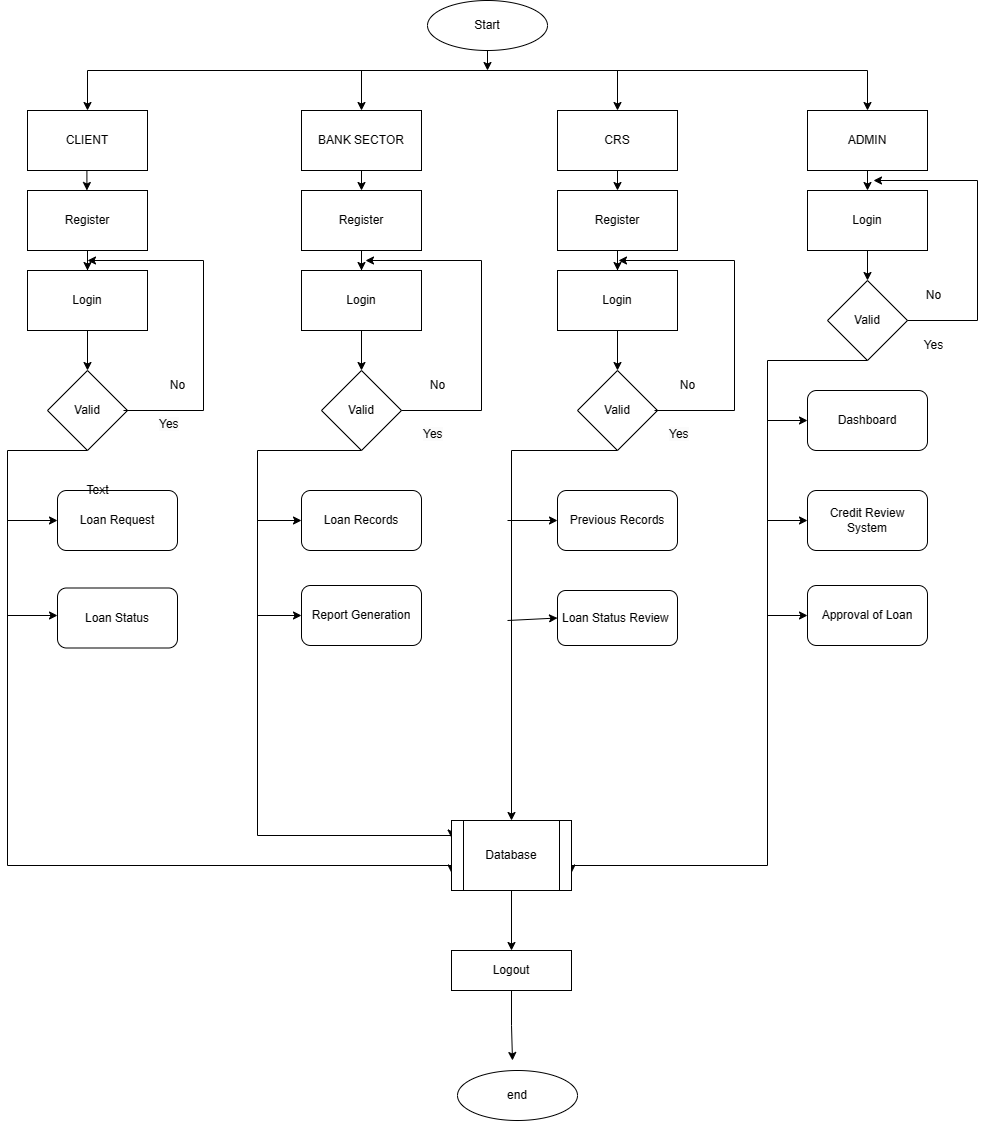

The diagram above was exported from draw.io. Its source (the exported page's mxGraphModel, read from the mxfile embedded in the PNG):
<mxGraphModel dx="2835" dy="1146" grid="1" gridSize="10" guides="1" tooltips="1" connect="1" arrows="1" fold="1" page="1" pageScale="1" pageWidth="827" pageHeight="1169" math="0" shadow="0">
  <root>
    <mxCell id="0" />
    <mxCell id="1" parent="0" />
    <object label="Start" id="J4KwAwCDVtgwkX410n_B-1">
      <mxCell style="ellipse;whiteSpace=wrap;html=1;" parent="1" vertex="1">
        <mxGeometry x="330" y="10" width="120" height="50" as="geometry" />
      </mxCell>
    </object>
    <mxCell id="J4KwAwCDVtgwkX410n_B-2" style="edgeStyle=orthogonalEdgeStyle;rounded=0;orthogonalLoop=1;jettySize=auto;html=1;exitX=0.5;exitY=1;exitDx=0;exitDy=0;" parent="1" source="J4KwAwCDVtgwkX410n_B-1" target="J4KwAwCDVtgwkX410n_B-1" edge="1">
      <mxGeometry relative="1" as="geometry" />
    </mxCell>
    <mxCell id="J4KwAwCDVtgwkX410n_B-4" value="CLIENT" style="rounded=0;whiteSpace=wrap;html=1;" parent="1" vertex="1">
      <mxGeometry x="-70" y="120" width="120" height="60" as="geometry" />
    </mxCell>
    <mxCell id="J4KwAwCDVtgwkX410n_B-5" value="BANK SECTOR" style="rounded=0;whiteSpace=wrap;html=1;" parent="1" vertex="1">
      <mxGeometry x="204" y="120" width="120" height="60" as="geometry" />
    </mxCell>
    <mxCell id="J4KwAwCDVtgwkX410n_B-6" value="CRS" style="rounded=0;whiteSpace=wrap;html=1;" parent="1" vertex="1">
      <mxGeometry x="460" y="120" width="120" height="60" as="geometry" />
    </mxCell>
    <mxCell id="J4KwAwCDVtgwkX410n_B-7" value="ADMIN" style="rounded=0;whiteSpace=wrap;html=1;" parent="1" vertex="1">
      <mxGeometry x="710" y="120" width="120" height="60" as="geometry" />
    </mxCell>
    <mxCell id="Kpj6KFIgb4eiW2c8BXzj-14" value="" style="edgeStyle=orthogonalEdgeStyle;rounded=0;orthogonalLoop=1;jettySize=auto;html=1;" parent="1" source="J4KwAwCDVtgwkX410n_B-8" target="J4KwAwCDVtgwkX410n_B-12" edge="1">
      <mxGeometry relative="1" as="geometry" />
    </mxCell>
    <mxCell id="J4KwAwCDVtgwkX410n_B-8" value="Register" style="rounded=0;whiteSpace=wrap;html=1;" parent="1" vertex="1">
      <mxGeometry x="-70" y="200" width="120" height="60" as="geometry" />
    </mxCell>
    <mxCell id="Kpj6KFIgb4eiW2c8BXzj-5" value="" style="edgeStyle=orthogonalEdgeStyle;rounded=0;orthogonalLoop=1;jettySize=auto;html=1;" parent="1" source="J4KwAwCDVtgwkX410n_B-9" target="J4KwAwCDVtgwkX410n_B-13" edge="1">
      <mxGeometry relative="1" as="geometry" />
    </mxCell>
    <mxCell id="J4KwAwCDVtgwkX410n_B-9" value="Register" style="rounded=0;whiteSpace=wrap;html=1;" parent="1" vertex="1">
      <mxGeometry x="204" y="200" width="120" height="60" as="geometry" />
    </mxCell>
    <mxCell id="Kpj6KFIgb4eiW2c8BXzj-12" value="" style="edgeStyle=orthogonalEdgeStyle;rounded=0;orthogonalLoop=1;jettySize=auto;html=1;" parent="1" source="J4KwAwCDVtgwkX410n_B-10" target="J4KwAwCDVtgwkX410n_B-14" edge="1">
      <mxGeometry relative="1" as="geometry" />
    </mxCell>
    <mxCell id="J4KwAwCDVtgwkX410n_B-10" value="Register" style="rounded=0;whiteSpace=wrap;html=1;" parent="1" vertex="1">
      <mxGeometry x="460" y="200" width="120" height="60" as="geometry" />
    </mxCell>
    <mxCell id="Kpj6KFIgb4eiW2c8BXzj-23" value="" style="edgeStyle=orthogonalEdgeStyle;rounded=0;orthogonalLoop=1;jettySize=auto;html=1;" parent="1" source="J4KwAwCDVtgwkX410n_B-11" target="J4KwAwCDVtgwkX410n_B-19" edge="1">
      <mxGeometry relative="1" as="geometry" />
    </mxCell>
    <mxCell id="J4KwAwCDVtgwkX410n_B-11" value="Login" style="rounded=0;whiteSpace=wrap;html=1;" parent="1" vertex="1">
      <mxGeometry x="710" y="200" width="120" height="60" as="geometry" />
    </mxCell>
    <mxCell id="Kpj6KFIgb4eiW2c8BXzj-15" value="" style="edgeStyle=orthogonalEdgeStyle;rounded=0;orthogonalLoop=1;jettySize=auto;html=1;" parent="1" source="J4KwAwCDVtgwkX410n_B-12" target="J4KwAwCDVtgwkX410n_B-16" edge="1">
      <mxGeometry relative="1" as="geometry" />
    </mxCell>
    <mxCell id="J4KwAwCDVtgwkX410n_B-12" value="Login" style="rounded=0;whiteSpace=wrap;html=1;" parent="1" vertex="1">
      <mxGeometry x="-70" y="280" width="120" height="60" as="geometry" />
    </mxCell>
    <mxCell id="J4KwAwCDVtgwkX410n_B-13" value="Login" style="rounded=0;whiteSpace=wrap;html=1;" parent="1" vertex="1">
      <mxGeometry x="204" y="280" width="120" height="60" as="geometry" />
    </mxCell>
    <mxCell id="Kpj6KFIgb4eiW2c8BXzj-30" value="" style="edgeStyle=orthogonalEdgeStyle;rounded=0;orthogonalLoop=1;jettySize=auto;html=1;" parent="1" source="J4KwAwCDVtgwkX410n_B-14" target="J4KwAwCDVtgwkX410n_B-18" edge="1">
      <mxGeometry relative="1" as="geometry" />
    </mxCell>
    <mxCell id="J4KwAwCDVtgwkX410n_B-14" value="Login" style="rounded=0;whiteSpace=wrap;html=1;" parent="1" vertex="1">
      <mxGeometry x="460" y="280" width="120" height="60" as="geometry" />
    </mxCell>
    <mxCell id="PbzkszdYsLniosEiwkTU-23" style="edgeStyle=orthogonalEdgeStyle;rounded=0;orthogonalLoop=1;jettySize=auto;html=1;exitX=0.5;exitY=1;exitDx=0;exitDy=0;entryX=0;entryY=0.75;entryDx=0;entryDy=0;" edge="1" parent="1" source="J4KwAwCDVtgwkX410n_B-16" target="Kpj6KFIgb4eiW2c8BXzj-66">
      <mxGeometry relative="1" as="geometry">
        <Array as="points">
          <mxPoint x="-90" y="460" />
          <mxPoint x="-90" y="875" />
        </Array>
      </mxGeometry>
    </mxCell>
    <mxCell id="J4KwAwCDVtgwkX410n_B-16" value="Valid" style="rhombus;whiteSpace=wrap;html=1;" parent="1" vertex="1">
      <mxGeometry x="-50" y="380" width="80" height="80" as="geometry" />
    </mxCell>
    <mxCell id="PbzkszdYsLniosEiwkTU-27" style="edgeStyle=orthogonalEdgeStyle;rounded=0;orthogonalLoop=1;jettySize=auto;html=1;exitX=0.5;exitY=1;exitDx=0;exitDy=0;entryX=0;entryY=0.25;entryDx=0;entryDy=0;" edge="1" parent="1" source="J4KwAwCDVtgwkX410n_B-17" target="Kpj6KFIgb4eiW2c8BXzj-66">
      <mxGeometry relative="1" as="geometry">
        <Array as="points">
          <mxPoint x="160" y="460" />
          <mxPoint x="160" y="845" />
        </Array>
      </mxGeometry>
    </mxCell>
    <mxCell id="J4KwAwCDVtgwkX410n_B-17" value="Valid" style="rhombus;whiteSpace=wrap;html=1;" parent="1" vertex="1">
      <mxGeometry x="224" y="380" width="80" height="80" as="geometry" />
    </mxCell>
    <mxCell id="PbzkszdYsLniosEiwkTU-29" style="edgeStyle=orthogonalEdgeStyle;rounded=0;orthogonalLoop=1;jettySize=auto;html=1;exitX=0.5;exitY=1;exitDx=0;exitDy=0;entryX=0.5;entryY=0;entryDx=0;entryDy=0;" edge="1" parent="1" source="J4KwAwCDVtgwkX410n_B-18" target="Kpj6KFIgb4eiW2c8BXzj-66">
      <mxGeometry relative="1" as="geometry">
        <Array as="points">
          <mxPoint x="414" y="460" />
        </Array>
      </mxGeometry>
    </mxCell>
    <mxCell id="J4KwAwCDVtgwkX410n_B-18" value="Valid" style="rhombus;whiteSpace=wrap;html=1;" parent="1" vertex="1">
      <mxGeometry x="480" y="380" width="80" height="80" as="geometry" />
    </mxCell>
    <mxCell id="PbzkszdYsLniosEiwkTU-31" style="edgeStyle=orthogonalEdgeStyle;rounded=0;orthogonalLoop=1;jettySize=auto;html=1;exitX=0.5;exitY=1;exitDx=0;exitDy=0;entryX=1;entryY=0.75;entryDx=0;entryDy=0;" edge="1" parent="1" source="J4KwAwCDVtgwkX410n_B-19" target="Kpj6KFIgb4eiW2c8BXzj-66">
      <mxGeometry relative="1" as="geometry">
        <Array as="points">
          <mxPoint x="670" y="370" />
          <mxPoint x="670" y="875" />
        </Array>
      </mxGeometry>
    </mxCell>
    <mxCell id="J4KwAwCDVtgwkX410n_B-19" value="Valid" style="rhombus;whiteSpace=wrap;html=1;" parent="1" vertex="1">
      <mxGeometry x="730" y="290" width="80" height="80" as="geometry" />
    </mxCell>
    <mxCell id="J4KwAwCDVtgwkX410n_B-20" value="Loan Request" style="rounded=1;whiteSpace=wrap;html=1;" parent="1" vertex="1">
      <mxGeometry x="-40" y="500" width="120" height="60" as="geometry" />
    </mxCell>
    <mxCell id="J4KwAwCDVtgwkX410n_B-21" value="Loan Status" style="rounded=1;whiteSpace=wrap;html=1;" parent="1" vertex="1">
      <mxGeometry x="-40" y="597.5" width="120" height="60" as="geometry" />
    </mxCell>
    <mxCell id="J4KwAwCDVtgwkX410n_B-26" value="Loan Records" style="rounded=1;whiteSpace=wrap;html=1;" parent="1" vertex="1">
      <mxGeometry x="204" y="500" width="120" height="60" as="geometry" />
    </mxCell>
    <mxCell id="J4KwAwCDVtgwkX410n_B-27" value="Report Generation" style="rounded=1;whiteSpace=wrap;html=1;" parent="1" vertex="1">
      <mxGeometry x="204" y="595" width="120" height="60" as="geometry" />
    </mxCell>
    <mxCell id="J4KwAwCDVtgwkX410n_B-30" value="Previous Records" style="rounded=1;whiteSpace=wrap;html=1;" parent="1" vertex="1">
      <mxGeometry x="460" y="500" width="120" height="60" as="geometry" />
    </mxCell>
    <mxCell id="J4KwAwCDVtgwkX410n_B-31" value="Loan Status Review&amp;nbsp;" style="rounded=1;whiteSpace=wrap;html=1;" parent="1" vertex="1">
      <mxGeometry x="460" y="600" width="120" height="55" as="geometry" />
    </mxCell>
    <mxCell id="J4KwAwCDVtgwkX410n_B-36" value="Dashboard" style="rounded=1;whiteSpace=wrap;html=1;" parent="1" vertex="1">
      <mxGeometry x="710" y="400" width="120" height="60" as="geometry" />
    </mxCell>
    <mxCell id="J4KwAwCDVtgwkX410n_B-37" value="Credit Review System" style="rounded=1;whiteSpace=wrap;html=1;" parent="1" vertex="1">
      <mxGeometry x="710" y="500" width="120" height="60" as="geometry" />
    </mxCell>
    <mxCell id="J4KwAwCDVtgwkX410n_B-38" value="Approval of Loan" style="rounded=1;whiteSpace=wrap;html=1;" parent="1" vertex="1">
      <mxGeometry x="710" y="595" width="120" height="60" as="geometry" />
    </mxCell>
    <mxCell id="PbzkszdYsLniosEiwkTU-34" style="edgeStyle=orthogonalEdgeStyle;rounded=0;orthogonalLoop=1;jettySize=auto;html=1;exitX=0.5;exitY=1;exitDx=0;exitDy=0;" edge="1" parent="1" source="J4KwAwCDVtgwkX410n_B-41">
      <mxGeometry relative="1" as="geometry">
        <mxPoint x="415" y="1070" as="targetPoint" />
      </mxGeometry>
    </mxCell>
    <mxCell id="J4KwAwCDVtgwkX410n_B-41" value="Logout" style="rounded=0;whiteSpace=wrap;html=1;" parent="1" vertex="1">
      <mxGeometry x="354" y="960" width="120" height="40" as="geometry" />
    </mxCell>
    <mxCell id="Kpj6KFIgb4eiW2c8BXzj-1" value="" style="endArrow=classic;html=1;rounded=0;entryX=0.5;entryY=0;entryDx=0;entryDy=0;" parent="1" source="J4KwAwCDVtgwkX410n_B-13" target="J4KwAwCDVtgwkX410n_B-17" edge="1">
      <mxGeometry width="50" height="50" relative="1" as="geometry">
        <mxPoint x="304" y="350" as="sourcePoint" />
        <mxPoint x="444" y="390" as="targetPoint" />
      </mxGeometry>
    </mxCell>
    <mxCell id="Kpj6KFIgb4eiW2c8BXzj-31" value="" style="edgeStyle=orthogonalEdgeStyle;rounded=0;orthogonalLoop=1;jettySize=auto;html=1;exitX=1;exitY=0.5;exitDx=0;exitDy=0;" parent="1" source="J4KwAwCDVtgwkX410n_B-17" edge="1">
      <mxGeometry relative="1" as="geometry">
        <mxPoint x="308" y="330" as="sourcePoint" />
        <mxPoint x="268" y="270" as="targetPoint" />
        <Array as="points">
          <mxPoint x="384" y="420" />
          <mxPoint x="384" y="270" />
        </Array>
      </mxGeometry>
    </mxCell>
    <mxCell id="Kpj6KFIgb4eiW2c8BXzj-33" value="Yes" style="text;html=1;align=center;verticalAlign=middle;resizable=0;points=[];autosize=1;strokeColor=none;fillColor=none;" parent="1" vertex="1">
      <mxGeometry x="816" y="340" width="40" height="30" as="geometry" />
    </mxCell>
    <mxCell id="Kpj6KFIgb4eiW2c8BXzj-35" value="&lt;span style=&quot;color: rgb(0, 0, 0); font-family: Helvetica; font-size: 12px; font-style: normal; font-variant-ligatures: normal; font-variant-caps: normal; font-weight: 400; letter-spacing: normal; orphans: 2; text-align: center; text-indent: 0px; text-transform: none; widows: 2; word-spacing: 0px; -webkit-text-stroke-width: 0px; background-color: rgb(251, 251, 251); text-decoration-thickness: initial; text-decoration-style: initial; text-decoration-color: initial; float: none; display: inline !important;&quot;&gt;Yes&lt;/span&gt;" style="text;whiteSpace=wrap;html=1;" parent="1" vertex="1">
      <mxGeometry x="570" y="430" width="50" height="40" as="geometry" />
    </mxCell>
    <mxCell id="Kpj6KFIgb4eiW2c8BXzj-36" value="&lt;span style=&quot;color: rgb(0, 0, 0); font-family: Helvetica; font-size: 12px; font-style: normal; font-variant-ligatures: normal; font-variant-caps: normal; font-weight: 400; letter-spacing: normal; orphans: 2; text-align: center; text-indent: 0px; text-transform: none; widows: 2; word-spacing: 0px; -webkit-text-stroke-width: 0px; background-color: rgb(251, 251, 251); text-decoration-thickness: initial; text-decoration-style: initial; text-decoration-color: initial; float: none; display: inline !important;&quot;&gt;Yes&lt;/span&gt;" style="text;whiteSpace=wrap;html=1;" parent="1" vertex="1">
      <mxGeometry x="324" y="430" width="50" height="40" as="geometry" />
    </mxCell>
    <mxCell id="Kpj6KFIgb4eiW2c8BXzj-37" value="&lt;span style=&quot;color: rgb(0, 0, 0); font-family: Helvetica; font-size: 12px; font-style: normal; font-variant-ligatures: normal; font-variant-caps: normal; font-weight: 400; letter-spacing: normal; orphans: 2; text-align: center; text-indent: 0px; text-transform: none; widows: 2; word-spacing: 0px; -webkit-text-stroke-width: 0px; background-color: rgb(251, 251, 251); text-decoration-thickness: initial; text-decoration-style: initial; text-decoration-color: initial; float: none; display: inline !important;&quot;&gt;Yes&lt;/span&gt;" style="text;whiteSpace=wrap;html=1;" parent="1" vertex="1">
      <mxGeometry x="60" y="420" width="50" height="40" as="geometry" />
    </mxCell>
    <mxCell id="Kpj6KFIgb4eiW2c8BXzj-38" value="No" style="text;html=1;align=center;verticalAlign=middle;resizable=0;points=[];autosize=1;strokeColor=none;fillColor=none;" parent="1" vertex="1">
      <mxGeometry x="816" y="290" width="40" height="30" as="geometry" />
    </mxCell>
    <mxCell id="Kpj6KFIgb4eiW2c8BXzj-41" value="" style="endArrow=classic;html=1;rounded=0;" parent="1" target="J4KwAwCDVtgwkX410n_B-7" edge="1">
      <mxGeometry width="50" height="50" relative="1" as="geometry">
        <mxPoint x="-10" y="80" as="sourcePoint" />
        <mxPoint x="680" y="120" as="targetPoint" />
        <Array as="points">
          <mxPoint x="770" y="80" />
        </Array>
      </mxGeometry>
    </mxCell>
    <mxCell id="Kpj6KFIgb4eiW2c8BXzj-42" value="" style="endArrow=classic;html=1;rounded=0;entryX=0.5;entryY=0;entryDx=0;entryDy=0;" parent="1" target="J4KwAwCDVtgwkX410n_B-6" edge="1">
      <mxGeometry width="50" height="50" relative="1" as="geometry">
        <mxPoint x="520" y="80" as="sourcePoint" />
        <mxPoint x="360" y="180" as="targetPoint" />
      </mxGeometry>
    </mxCell>
    <mxCell id="Kpj6KFIgb4eiW2c8BXzj-43" value="" style="endArrow=classic;html=1;rounded=0;entryX=0.5;entryY=0;entryDx=0;entryDy=0;" parent="1" target="J4KwAwCDVtgwkX410n_B-5" edge="1">
      <mxGeometry width="50" height="50" relative="1" as="geometry">
        <mxPoint x="264" y="80" as="sourcePoint" />
        <mxPoint x="504" y="130" as="targetPoint" />
      </mxGeometry>
    </mxCell>
    <mxCell id="Kpj6KFIgb4eiW2c8BXzj-44" value="" style="endArrow=classic;html=1;rounded=0;entryX=0.5;entryY=0;entryDx=0;entryDy=0;" parent="1" target="J4KwAwCDVtgwkX410n_B-4" edge="1">
      <mxGeometry width="50" height="50" relative="1" as="geometry">
        <mxPoint x="-10" y="80" as="sourcePoint" />
        <mxPoint x="274" y="130" as="targetPoint" />
      </mxGeometry>
    </mxCell>
    <mxCell id="Kpj6KFIgb4eiW2c8BXzj-45" value="" style="endArrow=classic;html=1;rounded=0;exitX=0.5;exitY=1;exitDx=0;exitDy=0;" parent="1" source="J4KwAwCDVtgwkX410n_B-1" edge="1">
      <mxGeometry width="50" height="50" relative="1" as="geometry">
        <mxPoint x="284" y="100" as="sourcePoint" />
        <mxPoint x="390" y="80" as="targetPoint" />
      </mxGeometry>
    </mxCell>
    <mxCell id="Kpj6KFIgb4eiW2c8BXzj-46" value="" style="edgeStyle=orthogonalEdgeStyle;rounded=0;orthogonalLoop=1;jettySize=auto;html=1;exitX=1;exitY=0.5;exitDx=0;exitDy=0;" parent="1" edge="1">
      <mxGeometry relative="1" as="geometry">
        <mxPoint x="557" y="420" as="sourcePoint" />
        <mxPoint x="521" y="270" as="targetPoint" />
        <Array as="points">
          <mxPoint x="637" y="420" />
          <mxPoint x="637" y="270" />
        </Array>
      </mxGeometry>
    </mxCell>
    <mxCell id="Kpj6KFIgb4eiW2c8BXzj-48" value="" style="edgeStyle=orthogonalEdgeStyle;rounded=0;orthogonalLoop=1;jettySize=auto;html=1;exitX=1;exitY=0.5;exitDx=0;exitDy=0;" parent="1" source="J4KwAwCDVtgwkX410n_B-19" edge="1">
      <mxGeometry relative="1" as="geometry">
        <mxPoint x="800" y="340" as="sourcePoint" />
        <mxPoint x="776" y="190" as="targetPoint" />
        <Array as="points">
          <mxPoint x="880" y="330" />
          <mxPoint x="880" y="190" />
        </Array>
      </mxGeometry>
    </mxCell>
    <mxCell id="Kpj6KFIgb4eiW2c8BXzj-49" value="" style="edgeStyle=orthogonalEdgeStyle;rounded=0;orthogonalLoop=1;jettySize=auto;html=1;" parent="1" edge="1">
      <mxGeometry relative="1" as="geometry">
        <mxPoint x="-10.590000000000003" y="180" as="sourcePoint" />
        <mxPoint x="-10.590000000000003" y="200" as="targetPoint" />
      </mxGeometry>
    </mxCell>
    <mxCell id="Kpj6KFIgb4eiW2c8BXzj-56" value="" style="endArrow=classic;html=1;rounded=0;exitX=0.5;exitY=1;exitDx=0;exitDy=0;entryX=0.5;entryY=0;entryDx=0;entryDy=0;" parent="1" source="J4KwAwCDVtgwkX410n_B-5" target="J4KwAwCDVtgwkX410n_B-9" edge="1">
      <mxGeometry width="50" height="50" relative="1" as="geometry">
        <mxPoint x="440" y="300" as="sourcePoint" />
        <mxPoint x="490" y="250" as="targetPoint" />
      </mxGeometry>
    </mxCell>
    <mxCell id="Kpj6KFIgb4eiW2c8BXzj-58" value="" style="endArrow=classic;html=1;rounded=0;exitX=0.5;exitY=1;exitDx=0;exitDy=0;" parent="1" source="J4KwAwCDVtgwkX410n_B-6" edge="1">
      <mxGeometry width="50" height="50" relative="1" as="geometry">
        <mxPoint x="466" y="300" as="sourcePoint" />
        <mxPoint x="520" y="200" as="targetPoint" />
      </mxGeometry>
    </mxCell>
    <mxCell id="Kpj6KFIgb4eiW2c8BXzj-59" value="" style="endArrow=classic;html=1;rounded=0;exitX=0.5;exitY=1;exitDx=0;exitDy=0;entryX=0.5;entryY=0;entryDx=0;entryDy=0;" parent="1" source="J4KwAwCDVtgwkX410n_B-7" target="J4KwAwCDVtgwkX410n_B-11" edge="1">
      <mxGeometry width="50" height="50" relative="1" as="geometry">
        <mxPoint x="526" y="300" as="sourcePoint" />
        <mxPoint x="576" y="250" as="targetPoint" />
      </mxGeometry>
    </mxCell>
    <mxCell id="Kpj6KFIgb4eiW2c8BXzj-60" value="No" style="text;html=1;align=center;verticalAlign=middle;resizable=0;points=[];autosize=1;strokeColor=none;fillColor=none;" parent="1" vertex="1">
      <mxGeometry x="320" y="380" width="40" height="30" as="geometry" />
    </mxCell>
    <mxCell id="Kpj6KFIgb4eiW2c8BXzj-61" value="No" style="text;html=1;align=center;verticalAlign=middle;resizable=0;points=[];autosize=1;strokeColor=none;fillColor=none;" parent="1" vertex="1">
      <mxGeometry x="60" y="380" width="40" height="30" as="geometry" />
    </mxCell>
    <mxCell id="PbzkszdYsLniosEiwkTU-33" style="edgeStyle=orthogonalEdgeStyle;rounded=0;orthogonalLoop=1;jettySize=auto;html=1;exitX=0.5;exitY=1;exitDx=0;exitDy=0;entryX=0.5;entryY=0;entryDx=0;entryDy=0;" edge="1" parent="1" source="Kpj6KFIgb4eiW2c8BXzj-66" target="J4KwAwCDVtgwkX410n_B-41">
      <mxGeometry relative="1" as="geometry" />
    </mxCell>
    <mxCell id="Kpj6KFIgb4eiW2c8BXzj-66" value="Database" style="shape=process;whiteSpace=wrap;html=1;backgroundOutline=1;" parent="1" vertex="1">
      <mxGeometry x="354" y="830" width="120" height="70" as="geometry" />
    </mxCell>
    <mxCell id="Kpj6KFIgb4eiW2c8BXzj-70" value="" style="endArrow=classic;html=1;rounded=0;entryX=0;entryY=0.5;entryDx=0;entryDy=0;" parent="1" target="J4KwAwCDVtgwkX410n_B-20" edge="1">
      <mxGeometry width="50" height="50" relative="1" as="geometry">
        <mxPoint x="-90" y="530" as="sourcePoint" />
        <mxPoint x="-40" y="390" as="targetPoint" />
      </mxGeometry>
    </mxCell>
    <mxCell id="Kpj6KFIgb4eiW2c8BXzj-71" value="" style="endArrow=classic;html=1;rounded=0;" parent="1" edge="1">
      <mxGeometry width="50" height="50" relative="1" as="geometry">
        <mxPoint x="-90" y="625" as="sourcePoint" />
        <mxPoint x="-40" y="625" as="targetPoint" />
      </mxGeometry>
    </mxCell>
    <mxCell id="Kpj6KFIgb4eiW2c8BXzj-72" value="" style="endArrow=classic;html=1;rounded=0;" parent="1" target="J4KwAwCDVtgwkX410n_B-26" edge="1">
      <mxGeometry width="50" height="50" relative="1" as="geometry">
        <mxPoint x="160" y="530" as="sourcePoint" />
        <mxPoint x="34" y="550" as="targetPoint" />
      </mxGeometry>
    </mxCell>
    <mxCell id="Kpj6KFIgb4eiW2c8BXzj-73" value="" style="endArrow=classic;html=1;rounded=0;entryX=0;entryY=0.5;entryDx=0;entryDy=0;" parent="1" target="J4KwAwCDVtgwkX410n_B-27" edge="1">
      <mxGeometry width="50" height="50" relative="1" as="geometry">
        <mxPoint x="160" y="625" as="sourcePoint" />
        <mxPoint x="44" y="560" as="targetPoint" />
      </mxGeometry>
    </mxCell>
    <mxCell id="Kpj6KFIgb4eiW2c8BXzj-74" value="" style="endArrow=classic;html=1;rounded=0;" parent="1" target="J4KwAwCDVtgwkX410n_B-30" edge="1">
      <mxGeometry width="50" height="50" relative="1" as="geometry">
        <mxPoint x="410" y="530" as="sourcePoint" />
        <mxPoint x="214" y="540" as="targetPoint" />
        <Array as="points" />
      </mxGeometry>
    </mxCell>
    <mxCell id="Kpj6KFIgb4eiW2c8BXzj-75" value="" style="endArrow=classic;html=1;rounded=0;entryX=0;entryY=0.5;entryDx=0;entryDy=0;" parent="1" target="J4KwAwCDVtgwkX410n_B-31" edge="1">
      <mxGeometry width="50" height="50" relative="1" as="geometry">
        <mxPoint x="410" y="630" as="sourcePoint" />
        <mxPoint x="470" y="540" as="targetPoint" />
      </mxGeometry>
    </mxCell>
    <mxCell id="Kpj6KFIgb4eiW2c8BXzj-76" value="" style="endArrow=classic;html=1;rounded=0;entryX=0;entryY=0.5;entryDx=0;entryDy=0;" parent="1" target="J4KwAwCDVtgwkX410n_B-36" edge="1">
      <mxGeometry width="50" height="50" relative="1" as="geometry">
        <mxPoint x="670" y="430" as="sourcePoint" />
        <mxPoint x="470" y="540" as="targetPoint" />
      </mxGeometry>
    </mxCell>
    <mxCell id="Kpj6KFIgb4eiW2c8BXzj-77" value="" style="endArrow=classic;html=1;rounded=0;entryX=0;entryY=0.5;entryDx=0;entryDy=0;" parent="1" target="J4KwAwCDVtgwkX410n_B-37" edge="1">
      <mxGeometry width="50" height="50" relative="1" as="geometry">
        <mxPoint x="670" y="530" as="sourcePoint" />
        <mxPoint x="720" y="440" as="targetPoint" />
      </mxGeometry>
    </mxCell>
    <mxCell id="Kpj6KFIgb4eiW2c8BXzj-78" value="" style="endArrow=classic;html=1;rounded=0;entryX=0;entryY=0.5;entryDx=0;entryDy=0;" parent="1" target="J4KwAwCDVtgwkX410n_B-38" edge="1">
      <mxGeometry width="50" height="50" relative="1" as="geometry">
        <mxPoint x="670" y="625" as="sourcePoint" />
        <mxPoint x="720" y="540" as="targetPoint" />
      </mxGeometry>
    </mxCell>
    <object label="end" id="Kpj6KFIgb4eiW2c8BXzj-80">
      <mxCell style="ellipse;whiteSpace=wrap;html=1;" parent="1" vertex="1">
        <mxGeometry x="360" y="1080" width="120" height="50" as="geometry" />
      </mxCell>
    </object>
    <mxCell id="Kpj6KFIgb4eiW2c8BXzj-82" value="No" style="text;html=1;align=center;verticalAlign=middle;resizable=0;points=[];autosize=1;strokeColor=none;fillColor=none;" parent="1" vertex="1">
      <mxGeometry x="570" y="380" width="40" height="30" as="geometry" />
    </mxCell>
    <mxCell id="Kpj6KFIgb4eiW2c8BXzj-83" value="" style="edgeStyle=orthogonalEdgeStyle;rounded=0;orthogonalLoop=1;jettySize=auto;html=1;exitX=1;exitY=0.5;exitDx=0;exitDy=0;" parent="1" edge="1">
      <mxGeometry relative="1" as="geometry">
        <mxPoint x="26" y="420" as="sourcePoint" />
        <mxPoint x="-10" y="270" as="targetPoint" />
        <Array as="points">
          <mxPoint x="106" y="420" />
          <mxPoint x="106" y="270" />
        </Array>
      </mxGeometry>
    </mxCell>
    <mxCell id="PbzkszdYsLniosEiwkTU-18" style="edgeStyle=orthogonalEdgeStyle;rounded=0;orthogonalLoop=1;jettySize=auto;html=1;exitX=0.5;exitY=1;exitDx=0;exitDy=0;" edge="1" parent="1" source="Kpj6KFIgb4eiW2c8BXzj-66" target="Kpj6KFIgb4eiW2c8BXzj-66">
      <mxGeometry relative="1" as="geometry" />
    </mxCell>
    <mxCell id="PbzkszdYsLniosEiwkTU-22" value="Text" style="text;html=1;align=center;verticalAlign=middle;resizable=0;points=[];autosize=1;strokeColor=none;fillColor=none;" vertex="1" parent="1">
      <mxGeometry x="-25" y="485" width="50" height="30" as="geometry" />
    </mxCell>
    <mxCell id="PbzkszdYsLniosEiwkTU-35" style="edgeStyle=orthogonalEdgeStyle;rounded=0;orthogonalLoop=1;jettySize=auto;html=1;exitX=0.5;exitY=1;exitDx=0;exitDy=0;" edge="1" parent="1" source="Kpj6KFIgb4eiW2c8BXzj-80" target="Kpj6KFIgb4eiW2c8BXzj-80">
      <mxGeometry relative="1" as="geometry" />
    </mxCell>
  </root>
</mxGraphModel>